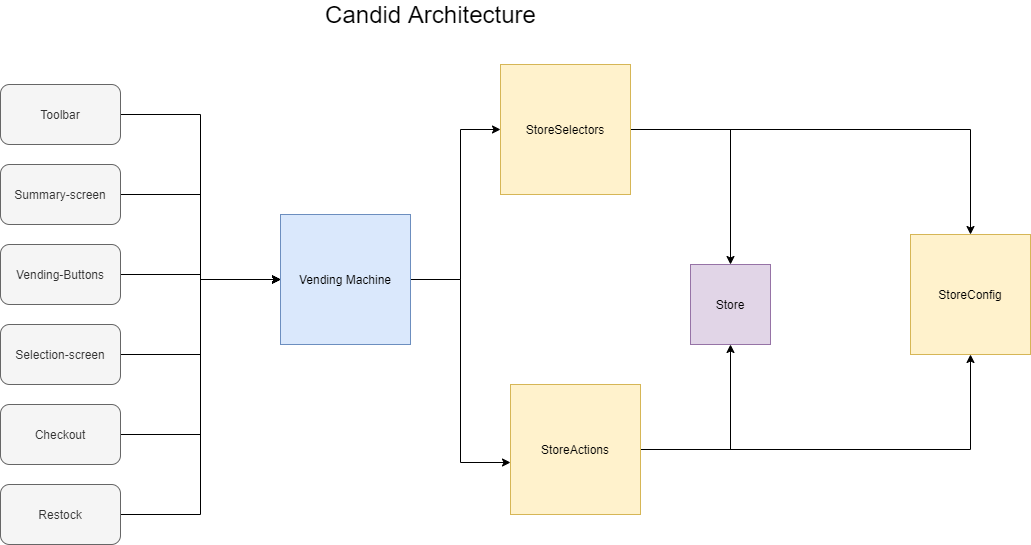

The diagram above was exported from draw.io. Its source (the exported page's mxGraphModel, read from the mxfile embedded in the PNG):
<mxGraphModel dx="1422" dy="705" grid="1" gridSize="10" guides="1" tooltips="1" connect="1" arrows="1" fold="1" page="1" pageScale="1" pageWidth="850" pageHeight="1100" math="0" shadow="0">
  <root>
    <mxCell id="0" />
    <mxCell id="1" parent="0" />
    <mxCell id="gqdAtj243KMcLgh9qiYd-4" style="edgeStyle=orthogonalEdgeStyle;rounded=0;orthogonalLoop=1;jettySize=auto;html=1;entryX=0;entryY=0.6;entryDx=0;entryDy=0;entryPerimeter=0;" edge="1" parent="1" source="gqdAtj243KMcLgh9qiYd-1" target="gqdAtj243KMcLgh9qiYd-3">
      <mxGeometry relative="1" as="geometry" />
    </mxCell>
    <mxCell id="gqdAtj243KMcLgh9qiYd-8" style="edgeStyle=orthogonalEdgeStyle;rounded=0;orthogonalLoop=1;jettySize=auto;html=1;entryX=0;entryY=0.5;entryDx=0;entryDy=0;" edge="1" parent="1" source="gqdAtj243KMcLgh9qiYd-1" target="gqdAtj243KMcLgh9qiYd-6">
      <mxGeometry relative="1" as="geometry">
        <Array as="points">
          <mxPoint x="760" y="295" />
          <mxPoint x="760" y="145" />
        </Array>
      </mxGeometry>
    </mxCell>
    <mxCell id="gqdAtj243KMcLgh9qiYd-1" value="Vending Machine" style="whiteSpace=wrap;html=1;aspect=fixed;fillColor=#dae8fc;strokeColor=#6c8ebf;" vertex="1" parent="1">
      <mxGeometry x="580" y="230" width="130" height="130" as="geometry" />
    </mxCell>
    <mxCell id="gqdAtj243KMcLgh9qiYd-2" value="Store" style="whiteSpace=wrap;html=1;aspect=fixed;fillColor=#e1d5e7;strokeColor=#9673a6;" vertex="1" parent="1">
      <mxGeometry x="990" y="280" width="80" height="80" as="geometry" />
    </mxCell>
    <mxCell id="gqdAtj243KMcLgh9qiYd-5" style="edgeStyle=orthogonalEdgeStyle;rounded=0;orthogonalLoop=1;jettySize=auto;html=1;entryX=0.5;entryY=1;entryDx=0;entryDy=0;" edge="1" parent="1" source="gqdAtj243KMcLgh9qiYd-3" target="gqdAtj243KMcLgh9qiYd-2">
      <mxGeometry relative="1" as="geometry" />
    </mxCell>
    <mxCell id="gqdAtj243KMcLgh9qiYd-23" style="edgeStyle=orthogonalEdgeStyle;rounded=0;orthogonalLoop=1;jettySize=auto;html=1;entryX=0.5;entryY=1;entryDx=0;entryDy=0;" edge="1" parent="1" source="gqdAtj243KMcLgh9qiYd-3" target="gqdAtj243KMcLgh9qiYd-22">
      <mxGeometry relative="1" as="geometry" />
    </mxCell>
    <mxCell id="gqdAtj243KMcLgh9qiYd-3" value="StoreActions" style="whiteSpace=wrap;html=1;aspect=fixed;fillColor=#fff2cc;strokeColor=#d6b656;" vertex="1" parent="1">
      <mxGeometry x="810" y="400" width="130" height="130" as="geometry" />
    </mxCell>
    <mxCell id="gqdAtj243KMcLgh9qiYd-7" style="edgeStyle=orthogonalEdgeStyle;rounded=0;orthogonalLoop=1;jettySize=auto;html=1;entryX=0.5;entryY=0;entryDx=0;entryDy=0;" edge="1" parent="1" source="gqdAtj243KMcLgh9qiYd-6" target="gqdAtj243KMcLgh9qiYd-2">
      <mxGeometry relative="1" as="geometry" />
    </mxCell>
    <mxCell id="gqdAtj243KMcLgh9qiYd-24" style="edgeStyle=orthogonalEdgeStyle;rounded=0;orthogonalLoop=1;jettySize=auto;html=1;" edge="1" parent="1" source="gqdAtj243KMcLgh9qiYd-6" target="gqdAtj243KMcLgh9qiYd-22">
      <mxGeometry relative="1" as="geometry" />
    </mxCell>
    <mxCell id="gqdAtj243KMcLgh9qiYd-6" value="StoreSelectors" style="whiteSpace=wrap;html=1;aspect=fixed;fillColor=#fff2cc;strokeColor=#d6b656;" vertex="1" parent="1">
      <mxGeometry x="800" y="80" width="130" height="130" as="geometry" />
    </mxCell>
    <mxCell id="gqdAtj243KMcLgh9qiYd-16" style="edgeStyle=orthogonalEdgeStyle;rounded=0;orthogonalLoop=1;jettySize=auto;html=1;entryX=0;entryY=0.5;entryDx=0;entryDy=0;" edge="1" parent="1" source="gqdAtj243KMcLgh9qiYd-9" target="gqdAtj243KMcLgh9qiYd-1">
      <mxGeometry relative="1" as="geometry" />
    </mxCell>
    <mxCell id="gqdAtj243KMcLgh9qiYd-9" value="Toolbar" style="rounded=1;whiteSpace=wrap;html=1;fillColor=#f5f5f5;strokeColor=#666666;fontColor=#333333;" vertex="1" parent="1">
      <mxGeometry x="300" y="100" width="120" height="60" as="geometry" />
    </mxCell>
    <mxCell id="gqdAtj243KMcLgh9qiYd-17" style="edgeStyle=orthogonalEdgeStyle;rounded=0;orthogonalLoop=1;jettySize=auto;html=1;entryX=0;entryY=0.5;entryDx=0;entryDy=0;" edge="1" parent="1" source="gqdAtj243KMcLgh9qiYd-10" target="gqdAtj243KMcLgh9qiYd-1">
      <mxGeometry relative="1" as="geometry" />
    </mxCell>
    <mxCell id="gqdAtj243KMcLgh9qiYd-10" value="Summary-screen" style="rounded=1;whiteSpace=wrap;html=1;fillColor=#f5f5f5;strokeColor=#666666;fontColor=#333333;" vertex="1" parent="1">
      <mxGeometry x="300" y="180" width="120" height="60" as="geometry" />
    </mxCell>
    <mxCell id="gqdAtj243KMcLgh9qiYd-18" style="edgeStyle=orthogonalEdgeStyle;rounded=0;orthogonalLoop=1;jettySize=auto;html=1;entryX=0;entryY=0.5;entryDx=0;entryDy=0;" edge="1" parent="1" source="gqdAtj243KMcLgh9qiYd-11" target="gqdAtj243KMcLgh9qiYd-1">
      <mxGeometry relative="1" as="geometry" />
    </mxCell>
    <mxCell id="gqdAtj243KMcLgh9qiYd-11" value="Vending-Buttons" style="rounded=1;whiteSpace=wrap;html=1;fillColor=#f5f5f5;strokeColor=#666666;fontColor=#333333;" vertex="1" parent="1">
      <mxGeometry x="300" y="260" width="120" height="60" as="geometry" />
    </mxCell>
    <mxCell id="gqdAtj243KMcLgh9qiYd-19" style="edgeStyle=orthogonalEdgeStyle;rounded=0;orthogonalLoop=1;jettySize=auto;html=1;entryX=0;entryY=0.5;entryDx=0;entryDy=0;" edge="1" parent="1" source="gqdAtj243KMcLgh9qiYd-12" target="gqdAtj243KMcLgh9qiYd-1">
      <mxGeometry relative="1" as="geometry" />
    </mxCell>
    <mxCell id="gqdAtj243KMcLgh9qiYd-12" value="Selection-screen" style="rounded=1;whiteSpace=wrap;html=1;fillColor=#f5f5f5;strokeColor=#666666;fontColor=#333333;" vertex="1" parent="1">
      <mxGeometry x="300" y="340" width="120" height="60" as="geometry" />
    </mxCell>
    <mxCell id="gqdAtj243KMcLgh9qiYd-20" style="edgeStyle=orthogonalEdgeStyle;rounded=0;orthogonalLoop=1;jettySize=auto;html=1;entryX=0;entryY=0.5;entryDx=0;entryDy=0;" edge="1" parent="1" source="gqdAtj243KMcLgh9qiYd-13" target="gqdAtj243KMcLgh9qiYd-1">
      <mxGeometry relative="1" as="geometry" />
    </mxCell>
    <mxCell id="gqdAtj243KMcLgh9qiYd-13" value="Checkout" style="rounded=1;whiteSpace=wrap;html=1;fillColor=#f5f5f5;strokeColor=#666666;fontColor=#333333;" vertex="1" parent="1">
      <mxGeometry x="300" y="420" width="120" height="60" as="geometry" />
    </mxCell>
    <mxCell id="gqdAtj243KMcLgh9qiYd-21" style="edgeStyle=orthogonalEdgeStyle;rounded=0;orthogonalLoop=1;jettySize=auto;html=1;entryX=0;entryY=0.5;entryDx=0;entryDy=0;" edge="1" parent="1" source="gqdAtj243KMcLgh9qiYd-14" target="gqdAtj243KMcLgh9qiYd-1">
      <mxGeometry relative="1" as="geometry" />
    </mxCell>
    <mxCell id="gqdAtj243KMcLgh9qiYd-14" value="Restock" style="rounded=1;whiteSpace=wrap;html=1;fillColor=#f5f5f5;strokeColor=#666666;fontColor=#333333;" vertex="1" parent="1">
      <mxGeometry x="300" y="500" width="120" height="60" as="geometry" />
    </mxCell>
    <mxCell id="gqdAtj243KMcLgh9qiYd-22" value="StoreConfig" style="whiteSpace=wrap;html=1;aspect=fixed;fillColor=#fff2cc;strokeColor=#d6b656;" vertex="1" parent="1">
      <mxGeometry x="1210" y="250" width="120" height="120" as="geometry" />
    </mxCell>
    <mxCell id="gqdAtj243KMcLgh9qiYd-25" value="&lt;font style=&quot;font-size: 24px&quot;&gt;Candid Architecture&lt;/font&gt;" style="text;html=1;align=center;verticalAlign=middle;resizable=0;points=[];autosize=1;" vertex="1" parent="1">
      <mxGeometry x="620" y="20" width="220" height="20" as="geometry" />
    </mxCell>
  </root>
</mxGraphModel>